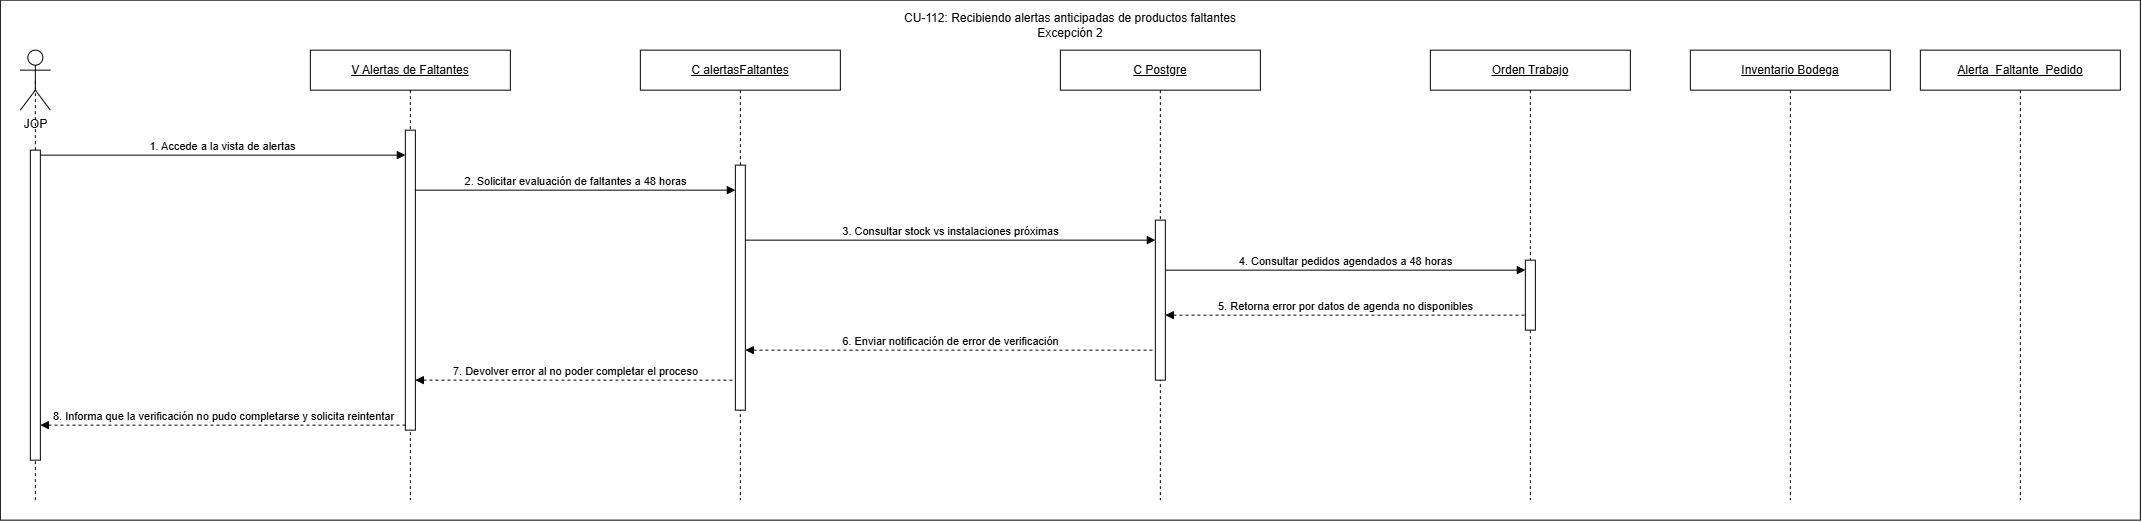

The diagram above was exported from draw.io. Its source (the exported page's mxGraphModel, read from the mxfile embedded in the PNG):
<mxGraphModel dx="711" dy="627" grid="1" gridSize="10" guides="1" tooltips="1" connect="1" arrows="1" fold="1" page="1" pageScale="1" pageWidth="827" pageHeight="1169" math="0" shadow="0">
  <root>
    <mxCell id="0" />
    <mxCell id="1" parent="0" />
    <mxCell id="J-6xbRGO78fEkALEk0Gb-1" parent="1" style="rounded=0;whiteSpace=wrap;html=1;" value="" vertex="1">
      <mxGeometry height="520" width="2140" x="160" y="620" as="geometry" />
    </mxCell>
    <mxCell id="J-6xbRGO78fEkALEk0Gb-2" edge="1" parent="1" source="J-6xbRGO78fEkALEk0Gb-33" style="endArrow=none;dashed=1;html=1;rounded=0;entryX=0.5;entryY=0.5;entryDx=0;entryDy=0;entryPerimeter=0;" target="J-6xbRGO78fEkALEk0Gb-5" value="">
      <mxGeometry height="50" relative="1" width="50" as="geometry">
        <mxPoint x="195" y="1320" as="sourcePoint" />
        <mxPoint x="210" y="760" as="targetPoint" />
      </mxGeometry>
    </mxCell>
    <mxCell id="J-6xbRGO78fEkALEk0Gb-3" parent="1" style="shape=umlLifeline;perimeter=lifelinePerimeter;whiteSpace=wrap;html=1;container=1;dropTarget=0;collapsible=0;recursiveResize=0;outlineConnect=0;portConstraint=eastwest;" value="&lt;u&gt;C Postgre&lt;/u&gt;" vertex="1">
      <mxGeometry height="450" width="200" x="1220" y="670" as="geometry" />
    </mxCell>
    <mxCell id="J-6xbRGO78fEkALEk0Gb-4" parent="J-6xbRGO78fEkALEk0Gb-3" style="html=1;points=[[0,0,0,0,5],[0,1,0,0,-5],[1,0,0,0,5],[1,1,0,0,-5]];perimeter=orthogonalPerimeter;outlineConnect=0;targetShapes=umlLifeline;portConstraint=eastwest;" value="" vertex="1">
      <mxGeometry height="160" width="10" x="95" y="170" as="geometry" />
    </mxCell>
    <mxCell id="J-6xbRGO78fEkALEk0Gb-5" parent="1" style="shape=umlActor;verticalLabelPosition=bottom;verticalAlign=top;html=1;outlineConnect=0;" value="JOP" vertex="1">
      <mxGeometry height="60" width="30" x="180" y="670" as="geometry" />
    </mxCell>
    <mxCell id="J-6xbRGO78fEkALEk0Gb-6" parent="1" style="shape=umlLifeline;perimeter=lifelinePerimeter;whiteSpace=wrap;html=1;container=1;dropTarget=0;collapsible=0;recursiveResize=0;outlineConnect=0;portConstraint=eastwest;" value="&lt;u&gt;V&amp;nbsp;&lt;/u&gt;&lt;span style=&quot;font-size: 12px;&quot;&gt;&lt;u&gt;Alertas de Faltantes&lt;/u&gt;&lt;/span&gt;" vertex="1">
      <mxGeometry height="450" width="200" x="470" y="670" as="geometry" />
    </mxCell>
    <mxCell id="J-6xbRGO78fEkALEk0Gb-8" parent="J-6xbRGO78fEkALEk0Gb-6" style="html=1;points=[[0,0,0,0,5],[0,1,0,0,-5],[1,0,0,0,5],[1,1,0,0,-5]];perimeter=orthogonalPerimeter;outlineConnect=0;targetShapes=umlLifeline;portConstraint=eastwest;" value="" vertex="1">
      <mxGeometry height="300" width="10" x="95" y="80" as="geometry" />
    </mxCell>
    <mxCell id="J-6xbRGO78fEkALEk0Gb-9" parent="1" style="shape=umlLifeline;perimeter=lifelinePerimeter;whiteSpace=wrap;html=1;container=1;dropTarget=0;collapsible=0;recursiveResize=0;outlineConnect=0;portConstraint=eastwest;" value="&lt;u&gt;C alertasFaltantes&lt;/u&gt;" vertex="1">
      <mxGeometry height="450" width="200" x="800" y="670" as="geometry" />
    </mxCell>
    <mxCell id="J-6xbRGO78fEkALEk0Gb-10" parent="J-6xbRGO78fEkALEk0Gb-9" style="html=1;points=[[0,0,0,0,5],[0,1,0,0,-5],[1,0,0,0,5],[1,1,0,0,-5]];perimeter=orthogonalPerimeter;outlineConnect=0;targetShapes=umlLifeline;portConstraint=eastwest;" value="" vertex="1">
      <mxGeometry height="245" width="10" x="95" y="115" as="geometry" />
    </mxCell>
    <mxCell id="J-6xbRGO78fEkALEk0Gb-12" parent="1" style="shape=umlLifeline;perimeter=lifelinePerimeter;whiteSpace=wrap;html=1;container=1;dropTarget=0;collapsible=0;recursiveResize=0;outlineConnect=0;portConstraint=eastwest;" value="&lt;u&gt;Orden Trabajo&lt;/u&gt;" vertex="1">
      <mxGeometry height="450" width="200" x="1590" y="670" as="geometry" />
    </mxCell>
    <mxCell id="J-6xbRGO78fEkALEk0Gb-13" parent="J-6xbRGO78fEkALEk0Gb-12" style="html=1;points=[[0,0,0,0,5],[0,1,0,0,-5],[1,0,0,0,5],[1,1,0,0,-5]];perimeter=orthogonalPerimeter;outlineConnect=0;targetShapes=umlLifeline;portConstraint=eastwest;" value="" vertex="1">
      <mxGeometry height="70" width="10" x="95" y="210" as="geometry" />
    </mxCell>
    <mxCell id="J-6xbRGO78fEkALEk0Gb-14" parent="1" style="shape=umlLifeline;perimeter=lifelinePerimeter;whiteSpace=wrap;html=1;container=1;dropTarget=0;collapsible=0;recursiveResize=0;outlineConnect=0;portConstraint=eastwest;" value="&lt;u&gt;Inventario Bodega&lt;/u&gt;" vertex="1">
      <mxGeometry height="450" width="200" x="1850" y="670" as="geometry" />
    </mxCell>
    <mxCell id="J-6xbRGO78fEkALEk0Gb-16" parent="1" style="shape=umlLifeline;perimeter=lifelinePerimeter;whiteSpace=wrap;html=1;container=1;dropTarget=0;collapsible=0;recursiveResize=0;outlineConnect=0;portConstraint=eastwest;" value="&lt;u&gt;Alerta_Faltante_Pedido&lt;/u&gt;" vertex="1">
      <mxGeometry height="450" width="200" x="2080" y="670" as="geometry" />
    </mxCell>
    <mxCell id="J-6xbRGO78fEkALEk0Gb-18" edge="1" parent="1" source="J-6xbRGO78fEkALEk0Gb-33" style="html=1;verticalAlign=bottom;endArrow=block;curved=0;rounded=0;exitX=1;exitY=0;exitDx=0;exitDy=5;exitPerimeter=0;" value="1. Accede a la vista de alertas">
      <mxGeometry relative="1" as="geometry">
        <mxPoint x="270" y="790" as="sourcePoint" />
        <mxPoint x="565" y="775" as="targetPoint" />
      </mxGeometry>
    </mxCell>
    <mxCell id="J-6xbRGO78fEkALEk0Gb-19" edge="1" parent="1" style="html=1;verticalAlign=bottom;endArrow=block;curved=0;rounded=0;" value="2. Solicitar evaluación de faltantes a 48 horas">
      <mxGeometry relative="1" x="0.001" as="geometry">
        <mxPoint as="offset" />
        <mxPoint x="575" y="810" as="sourcePoint" />
        <mxPoint x="895" y="810" as="targetPoint" />
      </mxGeometry>
    </mxCell>
    <mxCell id="J-6xbRGO78fEkALEk0Gb-20" edge="1" parent="1" style="html=1;verticalAlign=bottom;endArrow=block;curved=0;rounded=0;" value="3. Consultar stock vs instalaciones próximas">
      <mxGeometry relative="1" x="0.001" as="geometry">
        <mxPoint as="offset" />
        <mxPoint x="905" y="860" as="sourcePoint" />
        <mxPoint x="1315" y="860" as="targetPoint" />
      </mxGeometry>
    </mxCell>
    <mxCell id="J-6xbRGO78fEkALEk0Gb-21" edge="1" parent="1" source="J-6xbRGO78fEkALEk0Gb-4" style="html=1;verticalAlign=bottom;endArrow=block;curved=0;rounded=0;" value="4. Consultar pedidos agendados a 48 horas">
      <mxGeometry relative="1" x="0.001" as="geometry">
        <mxPoint as="offset" />
        <mxPoint x="1350" y="890" as="sourcePoint" />
        <mxPoint x="1685" y="890" as="targetPoint" />
      </mxGeometry>
    </mxCell>
    <mxCell id="J-6xbRGO78fEkALEk0Gb-22" edge="1" parent="1" style="html=1;verticalAlign=bottom;endArrow=none;curved=0;rounded=0;startArrow=block;startFill=1;endFill=0;dashed=1;exitX=1;exitY=0;exitDx=0;exitDy=5;exitPerimeter=0;" target="J-6xbRGO78fEkALEk0Gb-13" value="5. Retorna error por datos de agenda no disponibles">
      <mxGeometry relative="1" as="geometry">
        <mxPoint as="offset" />
        <mxPoint x="1325" y="935" as="sourcePoint" />
        <mxPoint x="1680" y="940" as="targetPoint" />
      </mxGeometry>
    </mxCell>
    <mxCell id="J-6xbRGO78fEkALEk0Gb-27" edge="1" parent="1" style="html=1;verticalAlign=bottom;endArrow=none;curved=0;rounded=0;startArrow=block;startFill=1;endFill=0;dashed=1;entryX=0;entryY=1;entryDx=0;entryDy=-5;entryPerimeter=0;" value="6. Enviar notificación de error de verificación">
      <mxGeometry relative="1" x="0.001" as="geometry">
        <mxPoint as="offset" />
        <mxPoint x="905" y="970" as="sourcePoint" />
        <mxPoint x="1315" y="970" as="targetPoint" />
      </mxGeometry>
    </mxCell>
    <mxCell id="J-6xbRGO78fEkALEk0Gb-28" edge="1" parent="1" style="html=1;verticalAlign=bottom;endArrow=none;curved=0;rounded=0;startArrow=block;startFill=1;endFill=0;dashed=1;" value="7. Devolver error al no poder completar el proceso">
      <mxGeometry relative="1" as="geometry">
        <mxPoint as="offset" />
        <mxPoint x="575" y="1000" as="sourcePoint" />
        <mxPoint x="895" y="1000" as="targetPoint" />
      </mxGeometry>
    </mxCell>
    <mxCell id="J-6xbRGO78fEkALEk0Gb-29" edge="1" parent="1" style="html=1;verticalAlign=bottom;endArrow=none;curved=0;rounded=0;startArrow=block;startFill=1;endFill=0;dashed=1;entryX=0;entryY=1;entryDx=0;entryDy=-5;entryPerimeter=0;" target="J-6xbRGO78fEkALEk0Gb-8" value="8. Informa que la verificación no pudo completarse y solicita reintentar">
      <mxGeometry relative="1" x="0.0031" as="geometry">
        <mxPoint as="offset" />
        <mxPoint x="200" y="1045" as="sourcePoint" />
        <mxPoint x="621.5" y="1200" as="targetPoint" />
      </mxGeometry>
    </mxCell>
    <mxCell id="J-6xbRGO78fEkALEk0Gb-30" edge="1" parent="1" style="endArrow=none;dashed=1;html=1;rounded=0;entryX=0.5;entryY=0.5;entryDx=0;entryDy=0;entryPerimeter=0;" value="">
      <mxGeometry height="50" relative="1" width="50" as="geometry">
        <mxPoint x="195" y="1120" as="sourcePoint" />
        <mxPoint x="195" y="1055" as="targetPoint" />
      </mxGeometry>
    </mxCell>
    <mxCell id="J-6xbRGO78fEkALEk0Gb-32" edge="1" parent="1" style="endArrow=none;dashed=1;html=1;rounded=0;entryX=0.5;entryY=0.5;entryDx=0;entryDy=0;entryPerimeter=0;" target="J-6xbRGO78fEkALEk0Gb-33" value="">
      <mxGeometry height="50" relative="1" width="50" as="geometry">
        <mxPoint x="195" y="1040" as="sourcePoint" />
        <mxPoint x="195" y="700" as="targetPoint" />
      </mxGeometry>
    </mxCell>
    <mxCell id="J-6xbRGO78fEkALEk0Gb-33" parent="1" style="html=1;points=[[0,0,0,0,5],[0,1,0,0,-5],[1,0,0,0,5],[1,1,0,0,-5]];perimeter=orthogonalPerimeter;outlineConnect=0;targetShapes=umlLifeline;portConstraint=eastwest;" value="" vertex="1">
      <mxGeometry height="310" width="10" x="190" y="770" as="geometry" />
    </mxCell>
    <mxCell id="J-6xbRGO78fEkALEk0Gb-35" parent="1" style="text;html=1;whiteSpace=wrap;strokeColor=none;fillColor=none;align=center;verticalAlign=middle;rounded=0;" value="&lt;div style=&quot;text-align: left;&quot;&gt;&lt;span style=&quot;font-size: 12px;&quot;&gt;CU-112: Recibiendo alertas anticipadas de productos faltantes&lt;/span&gt;&lt;/div&gt;Excepción 2" vertex="1">
      <mxGeometry height="30" width="340" x="1060" y="630" as="geometry" />
    </mxCell>
  </root>
</mxGraphModel>